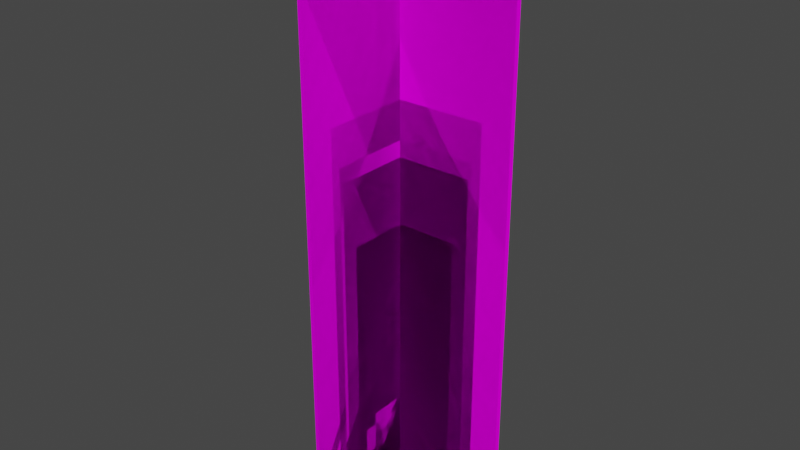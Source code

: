 # Source: blend.blend  (saved by Blender 2.82.7; exported with 4.5.12 LTS)
import bpy
from mathutils import Matrix  # noqa: F401  (used for matrix-valued properties, if any)

bpy.ops.wm.read_factory_settings(use_empty=True)
scene = bpy.context.scene
scene.name = 'Scene'

# ---- collections
col_x = bpy.data.collections.new('деревья'); scene.collection.children.link(col_x)
col_2 = bpy.data.collections.new('тополь_2'); col_x.children.link(col_2)
col_x_1 = bpy.data.collections.new('тополь'); col_x.children.link(col_x_1)
col_x_2 = bpy.data.collections.new('сосна'); col_x.children.link(col_x_2)
col_x_3 = bpy.data.collections.new('ель'); col_x.children.link(col_x_3)
col_x_4 = bpy.data.collections.new('береза'); col_x.children.link(col_x_4)
col_2_1 = bpy.data.collections.new('береза_2'); col_x.children.link(col_2_1)
col_x_5 = bpy.data.collections.new('трава'); scene.collection.children.link(col_x_5)
col_x_6 = bpy.data.collections.new('кусты'); scene.collection.children.link(col_x_6)
col_x_7 = bpy.data.collections.new('куст'); col_x_6.children.link(col_x_7)
col_2_2 = bpy.data.collections.new('куст2'); col_x_6.children.link(col_2_2)
col_3 = bpy.data.collections.new('куст3'); col_x_6.children.link(col_3)
col_4 = bpy.data.collections.new('куст4'); col_x_6.children.link(col_4)
col_5 = bpy.data.collections.new('куст5'); col_x_6.children.link(col_5)
col_6 = bpy.data.collections.new('куст6'); col_x_6.children.link(col_6)
col_7 = bpy.data.collections.new('куст7'); col_x_6.children.link(col_7)
col_x_8 = bpy.data.collections.new('полоса_травы'); scene.collection.children.link(col_x_8)

# ---- images (referenced by path relative to the original .blend; pixels are not part of the script)
import os
ASSET_DIR = os.environ.get("B2B_ASSET_DIR", "")  # directory of the original .blend (textures are referenced by path, not embedded)
HERE = os.path.dirname(os.path.abspath(__file__))  # packed textures are extracted next to this script under _unpacked/

def load_image(name, relpath, width, height, colorspace="sRGB"):
    """Load a texture the original file referenced (path relative to the .blend, or extracted next to this script)."""
    p = next((c for c in (os.path.join(HERE, relpath), os.path.join(ASSET_DIR, relpath)) if relpath and os.path.exists(c)), "")
    if p:
        img = bpy.data.images.load(p, check_existing=True)
        img.name = name
    else:  # same state as the original file: an image datablock whose file is absent (Cycles renders it pink)
        img = bpy.data.images.new(name, width, height)
        img.source = "FILE"
        img.filepath = "//" + (relpath or name)
    img.colorspace_settings.name = colorspace
    return img
img_png_001 = load_image('растения.png.001', 'растения.png', 1024, 1024, 'sRGB')

# ---- materials (node trees are filled in below, after node groups)
mat_x = bpy.data.materials.new('плоские_растения')
mat_x.use_transparent_shadow = False
mat_x.line_color = (0.0, 0.0, 0.0, 1.0)

# ---- material node trees
mat_x.use_nodes = True; mat_x.node_tree.nodes.clear()
_N = mat_x.node_tree.nodes; _L = mat_x.node_tree.links
n0 = _N.new('ShaderNodeBsdfDiffuse'); n0.name = 'Diffuse BSDF'; n0.location = (-151, 59)
n1 = _N.new('ShaderNodeBsdfTransparent'); n1.name = 'Transparent BSDF'; n1.location = (-173, 252)
n2 = _N.new('ShaderNodeMixShader'); n2.name = 'Mix Shader'; n2.location = (79, 202)
n3 = _N.new('ShaderNodeTexImage'); n3.name = 'Image Texture'; n3.location = (-491, 133)
n3.image = img_png_001
n4 = _N.new('ShaderNodeOutputMaterial'); n4.name = 'Material Output'; n4.location = (282, 218)
_L.new(n2.outputs[0], n4.inputs[0])
_L.new(n1.outputs[0], n2.inputs[1])
_L.new(n3.outputs[0], n0.inputs[0])
_L.new(n3.outputs[1], n2.inputs[0])
_L.new(n0.outputs[0], n2.inputs[2])
n4.is_active_output = True

# ---- world
world_world = bpy.data.worlds.new('World'); scene.world = world_world
world_world.use_nodes = True; world_world.node_tree.nodes.clear()
_N = world_world.node_tree.nodes; _L = world_world.node_tree.links
n0 = _N.new('ShaderNodeOutputWorld'); n0.name = 'World Output'; n0.location = (300, 300)
n1 = _N.new('ShaderNodeBackground'); n1.name = 'Background'; n1.location = (10, 300)
n1.inputs[0].default_value = (0.05088, 0.05088, 0.05088, 1.0)
_L.new(n1.outputs[0], n0.inputs[0])
n0.is_active_output = True
world_world.color = (0.05088, 0.05088, 0.05088)
world_world.use_sun_shadow = False
world_world.sun_shadow_jitter_overblur = 0.0

# ---- meshes
me_plane_004 = bpy.data.meshes.new('Plane.004')
me_plane_004.from_pydata([(4.048, 3.298e-06, 17.81), (4.048, 5.235e-07, 7.881e-07), (-4.048, 2.944e-06, 17.81), (-4.048, 1.697e-07, -7.881e-07), (-2.646e-07, 4.048, 17.81), (-9.577e-07, 4.048, -1.865e-13), (9.577e-07, -4.048, 17.81), (2.646e-07, -4.048, 5.151e-14)], [], [(0, 1, 3, 2), (4, 5, 7, 6)])
_uv = me_plane_004.uv_layers.new(name='UVMap')
_uv.uv.foreach_set('vector', [0.4332, 0.9491, 0.4332, 0.2261, 0.5427, 0.2261, 0.5427, 0.9491, 0.4332, 0.9491, 0.4332, 0.2261, 0.5427, 0.2261, 0.5427, 0.9491])
me_plane_004.materials.append(mat_x)
me_plane_004.use_remesh_preserve_volume = False
me_plane_004.use_remesh_preserve_attributes = False
me_plane_004.use_mirror_vertex_groups = False
me_plane_004.update()
me_plane_036 = bpy.data.meshes.new('Plane.036')
me_plane_036.from_pydata([(2.542, 2.071e-06, 11.19), (2.542, 3.288e-07, 4.95e-07), (-2.542, 1.849e-06, 11.19), (-2.542, 1.066e-07, -4.95e-07), (-1.662e-07, 2.542, 11.19), (-6.015e-07, 2.542, -1.171e-13), (6.015e-07, -2.542, 11.19), (1.662e-07, -2.542, 3.235e-14)], [], [(0, 1, 3, 2), (4, 5, 7, 6)])
_uv = me_plane_036.uv_layers.new(name='UVMap')
_uv.uv.foreach_set('vector', [0.5435, 0.8977, 0.5435, 0.2437, 0.6649, 0.2437, 0.6649, 0.8977, 0.5435, 0.8977, 0.5435, 0.2437, 0.6649, 0.2437, 0.6649, 0.8977])
me_plane_036.materials.append(mat_x)
me_plane_036.use_remesh_preserve_volume = False
me_plane_036.use_remesh_preserve_attributes = False
me_plane_036.use_mirror_vertex_groups = False
me_plane_036.update()
me_plane_033 = bpy.data.meshes.new('Plane.033')
me_plane_033.from_pydata([(3.934, 3.205e-06, 17.31), (3.934, 5.088e-07, 7.66e-07), (-3.934, 2.862e-06, 17.31), (-3.934, 1.649e-07, -7.66e-07), (-3.369e-07, -3.934, 17.31), (3.369e-07, -3.934, 6.559e-14), (-3.369e-07, 3.934, 17.31), (3.369e-07, 3.934, 6.559e-14)], [], [(0, 1, 3, 2), (4, 5, 7, 6)])
_uv = me_plane_033.uv_layers.new(name='UVMap')
_uv.uv.foreach_set('vector', [0.274, 0.9023, 0.274, 0.2702, 0.4299, 0.2702, 0.4299, 0.9023, 0.274, 0.9023, 0.274, 0.2702, 0.4299, 0.2702, 0.4299, 0.9023])
me_plane_033.materials.append(mat_x)
me_plane_033.use_remesh_preserve_volume = False
me_plane_033.use_remesh_preserve_attributes = False
me_plane_033.use_mirror_vertex_groups = False
me_plane_033.update()
me_plane_030 = bpy.data.meshes.new('Plane.030')
me_plane_030.from_pydata([(2.962, 2.413e-06, 13.03), (2.962, 3.831e-07, 5.767e-07), (-2.962, 2.154e-06, 13.03), (-2.962, 1.241e-07, -5.767e-07), (-2.536e-07, -2.962, 13.03), (2.536e-07, -2.962, 4.938e-14), (-2.536e-07, 2.962, 13.03), (2.536e-07, 2.962, 4.938e-14)], [], [(0, 1, 3, 2), (4, 5, 7, 6)])
_uv = me_plane_030.uv_layers.new(name='UVMap')
_uv.uv.foreach_set('vector', [0.6669, 0.8978, 0.6669, 0.2365, 0.8617, 0.2365, 0.8617, 0.8978, 0.6669, 0.8978, 0.6669, 0.2365, 0.8617, 0.2365, 0.8617, 0.8978])
me_plane_030.materials.append(mat_x)
me_plane_030.use_remesh_preserve_volume = False
me_plane_030.use_remesh_preserve_attributes = False
me_plane_030.use_mirror_vertex_groups = False
me_plane_030.update()
me_plane_005 = bpy.data.meshes.new('Plane.005')
me_plane_005.from_pydata([(2.031, 1.655e-06, 8.936), (2.031, 2.627e-07, 3.954e-07), (-2.031, 1.477e-06, 8.936), (-2.031, 8.513e-08, -3.954e-07), (-1.328e-07, 2.031, 8.936), (-4.806e-07, 2.031, -9.357e-14), (4.806e-07, -2.031, 8.936), (1.328e-07, -2.031, 2.585e-14)], [], [(0, 1, 3, 2), (4, 5, 7, 6)])
_uv = me_plane_005.uv_layers.new(name='UVMap')
_uv.uv.foreach_set('vector', [0.1467, 0.9095, 0.1467, 0.3893, 0.2579, 0.3893, 0.2579, 0.9095, 0.1467, 0.9095, 0.1467, 0.3893, 0.2579, 0.3893, 0.2579, 0.9095])
me_plane_005.materials.append(mat_x)
me_plane_005.use_remesh_preserve_volume = False
me_plane_005.use_remesh_preserve_attributes = False
me_plane_005.use_mirror_vertex_groups = False
me_plane_005.update()
me_plane_028 = bpy.data.meshes.new('Plane.028')
me_plane_028.from_pydata([(2.665, 2.172e-06, 11.73), (2.665, 3.448e-07, 5.19e-07), (-2.665, 1.939e-06, 11.73), (-2.665, 1.117e-07, -5.19e-07), (-1.742e-07, 2.665, 11.73), (-6.307e-07, 2.665, -1.228e-13), (6.307e-07, -2.665, 11.73), (1.742e-07, -2.665, 3.392e-14)], [], [(0, 1, 3, 2), (4, 5, 7, 6)])
_uv = me_plane_028.uv_layers.new(name='UVMap')
_uv.uv.foreach_set('vector', [0.01861, 0.8999, 0.01861, 0.3878, 0.1467, 0.3878, 0.1467, 0.8999, 0.01861, 0.8999, 0.01861, 0.3878, 0.1467, 0.3878, 0.1467, 0.8999])
me_plane_028.materials.append(mat_x)
me_plane_028.use_remesh_preserve_volume = False
me_plane_028.use_remesh_preserve_attributes = False
me_plane_028.use_mirror_vertex_groups = False
me_plane_028.update()
me_plane_000 = bpy.data.meshes.new('Plane.000')
me_plane_000.from_pydata([(-4.95e-09, 0.1047, 1.345), (-1.792e-08, 0.1047, -1.365e-05), (1.792e-08, -0.105, 1.345), (4.95e-09, -0.105, -1.365e-05)], [], [(0, 1, 3, 2)])
_uv = me_plane_000.uv_layers.new(name='UVMap')
_uv.uv.foreach_set('vector', [0.9001, 0.8741, 0.9001, 0.6993, 0.9106, 0.6993, 0.9106, 0.8741])
me_plane_000.materials.append(mat_x)
me_plane_000.use_remesh_preserve_volume = False
me_plane_000.use_remesh_preserve_attributes = False
me_plane_000.use_mirror_vertex_groups = False
me_plane_000.update()
me_plane_017 = bpy.data.meshes.new('Plane.017')
me_plane_017.from_pydata([(-4.95e-09, 0.1047, 1.345), (-1.792e-08, 0.1047, -1.365e-05), (1.792e-08, -0.105, 1.345), (4.95e-09, -0.105, -1.365e-05)], [], [(0, 1, 3, 2)])
_uv = me_plane_017.uv_layers.new(name='UVMap')
_uv.uv.foreach_set('vector', [0.8756, 0.8741, 0.8756, 0.6993, 0.8862, 0.6993, 0.8862, 0.8741])
me_plane_017.materials.append(mat_x)
me_plane_017.use_remesh_preserve_volume = False
me_plane_017.use_remesh_preserve_attributes = False
me_plane_017.use_mirror_vertex_groups = False
me_plane_017.update()
me_plane_018 = bpy.data.meshes.new('Plane.018')
me_plane_018.from_pydata([(-4.95e-09, 0.1047, 1.345), (-1.792e-08, 0.1047, -1.365e-05), (1.792e-08, -0.105, 1.345), (4.95e-09, -0.105, -1.365e-05)], [], [(0, 1, 3, 2)])
_uv = me_plane_018.uv_layers.new(name='UVMap')
_uv.uv.foreach_set('vector', [0.9228, 0.8741, 0.9228, 0.6993, 0.9334, 0.6993, 0.9334, 0.8741])
me_plane_018.materials.append(mat_x)
me_plane_018.use_remesh_preserve_volume = False
me_plane_018.use_remesh_preserve_attributes = False
me_plane_018.use_mirror_vertex_groups = False
me_plane_018.update()
me_plane_019 = bpy.data.meshes.new('Plane.019')
me_plane_019.from_pydata([(-4.95e-09, 0.1047, 1.345), (-1.792e-08, 0.1047, -1.365e-05), (1.792e-08, -0.105, 1.345), (4.95e-09, -0.105, -1.365e-05)], [], [(0, 1, 3, 2)])
_uv = me_plane_019.uv_layers.new(name='UVMap')
_uv.uv.foreach_set('vector', [0.9475, 0.8741, 0.9475, 0.6993, 0.9581, 0.6993, 0.9581, 0.8741])
me_plane_019.materials.append(mat_x)
me_plane_019.use_remesh_preserve_volume = False
me_plane_019.use_remesh_preserve_attributes = False
me_plane_019.use_mirror_vertex_groups = False
me_plane_019.update()
me_plane_020 = bpy.data.meshes.new('Plane.020')
me_plane_020.from_pydata([(-4.95e-09, 0.1047, 1.345), (-1.792e-08, 0.1047, -1.365e-05), (1.792e-08, -0.105, 1.345), (4.95e-09, -0.105, -1.365e-05)], [], [(0, 1, 3, 2)])
_uv = me_plane_020.uv_layers.new(name='UVMap')
_uv.uv.foreach_set('vector', [0.8754, 0.6582, 0.8754, 0.5332, 0.8875, 0.5332, 0.8875, 0.6582])
me_plane_020.materials.append(mat_x)
me_plane_020.use_remesh_preserve_volume = False
me_plane_020.use_remesh_preserve_attributes = False
me_plane_020.use_mirror_vertex_groups = False
me_plane_020.update()
me_plane_021 = bpy.data.meshes.new('Plane.021')
me_plane_021.from_pydata([(-4.95e-09, 0.1047, 1.006), (-1.792e-08, 0.1047, -1.365e-05), (1.792e-08, -0.105, 1.006), (4.95e-09, -0.105, -1.365e-05)], [], [(0, 1, 3, 2)])
_uv = me_plane_021.uv_layers.new(name='UVMap')
_uv.uv.foreach_set('vector', [0.8983, 0.6582, 0.8983, 0.5332, 0.9204, 0.5332, 0.9204, 0.6582])
me_plane_021.materials.append(mat_x)
me_plane_021.use_remesh_preserve_volume = False
me_plane_021.use_remesh_preserve_attributes = False
me_plane_021.use_mirror_vertex_groups = False
me_plane_021.update()
me_plane_022 = bpy.data.meshes.new('Plane.022')
me_plane_022.from_pydata([(-4.655e-09, 0.09849, 1.004), (-1.685e-08, 0.09849, -1.283e-05), (1.685e-08, -0.09875, 1.004), (4.655e-09, -0.09875, -1.283e-05)], [], [(0, 1, 3, 2)])
_uv = me_plane_022.uv_layers.new(name='UVMap')
_uv.uv.foreach_set('vector', [0.931, 0.6582, 0.931, 0.5332, 0.9456, 0.5332, 0.9456, 0.6582])
me_plane_022.materials.append(mat_x)
me_plane_022.use_remesh_preserve_volume = False
me_plane_022.use_remesh_preserve_attributes = False
me_plane_022.use_mirror_vertex_groups = False
me_plane_022.update()
me_plane_023 = bpy.data.meshes.new('Plane.023')
me_plane_023.from_pydata([(-4.95e-09, 0.1047, 1.006), (-1.792e-08, 0.1047, -1.365e-05), (1.792e-08, -0.105, 1.006), (4.95e-09, -0.105, -1.365e-05)], [], [(0, 1, 3, 2)])
_uv = me_plane_023.uv_layers.new(name='UVMap')
_uv.uv.foreach_set('vector', [0.9548, 0.6582, 0.9548, 0.5332, 0.9721, 0.5332, 0.9721, 0.6582])
me_plane_023.materials.append(mat_x)
me_plane_023.use_remesh_preserve_volume = False
me_plane_023.use_remesh_preserve_attributes = False
me_plane_023.use_mirror_vertex_groups = False
me_plane_023.update()
me_plane_010 = bpy.data.meshes.new('Plane.010')
me_plane_010.from_pydata([(-1.486e-07, 1.683, 2.009), (-5.38e-07, 1.683, -1.048e-13), (5.38e-07, -1.683, 2.009), (1.486e-07, -1.683, 2.894e-14)], [], [(0, 2, 3, 1)])
_uv = me_plane_010.uv_layers.new(name='UVMap')
_uv.uv.foreach_set('vector', [0.2936, 0.2514, 0.3981, 0.2514, 0.3981, 0.09923, 0.2936, 0.09923])
me_plane_010.materials.append(mat_x)
me_plane_010.use_remesh_preserve_volume = False
me_plane_010.use_remesh_preserve_attributes = False
me_plane_010.use_mirror_vertex_groups = False
me_plane_010.update()
me_plane_011 = bpy.data.meshes.new('Plane.011')
me_plane_011.from_pydata([(-1.486e-07, 1.683, 2.009), (-5.38e-07, 1.683, -1.048e-13), (5.38e-07, -1.683, 2.009), (1.486e-07, -1.683, 2.894e-14)], [], [(0, 2, 3, 1)])
_uv = me_plane_011.uv_layers.new(name='UVMap')
_uv.uv.foreach_set('vector', [0.1922, 0.2624, 0.2811, 0.2624, 0.2811, 0.1297, 0.1922, 0.1297])
me_plane_011.materials.append(mat_x)
me_plane_011.use_remesh_preserve_volume = False
me_plane_011.use_remesh_preserve_attributes = False
me_plane_011.use_mirror_vertex_groups = False
me_plane_011.update()
me_plane_012 = bpy.data.meshes.new('Plane.012')
me_plane_012.from_pydata([(-1.486e-07, 0.9116, 2.009), (-5.38e-07, 0.9116, -1.048e-13), (5.38e-07, -0.9116, 2.009), (1.486e-07, -0.9116, 2.894e-14)], [], [(0, 2, 3, 1)])
_uv = me_plane_012.uv_layers.new(name='UVMap')
_uv.uv.foreach_set('vector', [0.4077, 0.219, 0.4808, 0.219, 0.4808, 0.05333, 0.4077, 0.05333])
me_plane_012.materials.append(mat_x)
me_plane_012.use_remesh_preserve_volume = False
me_plane_012.use_remesh_preserve_attributes = False
me_plane_012.use_mirror_vertex_groups = False
me_plane_012.update()
me_plane_013 = bpy.data.meshes.new('Plane.013')
me_plane_013.from_pydata([(-1.486e-07, 0.9116, 2.009), (-5.38e-07, 0.9116, -1.048e-13), (5.38e-07, -0.9116, 2.009), (1.486e-07, -0.9116, 2.894e-14)], [], [(0, 2, 3, 1)])
_uv = me_plane_013.uv_layers.new(name='UVMap')
_uv.uv.foreach_set('vector', [0.5057, 0.2143, 0.5681, 0.2143, 0.5681, 0.0851, 0.5057, 0.0851])
me_plane_013.materials.append(mat_x)
me_plane_013.use_remesh_preserve_volume = False
me_plane_013.use_remesh_preserve_attributes = False
me_plane_013.use_mirror_vertex_groups = False
me_plane_013.update()
me_plane_014 = bpy.data.meshes.new('Plane.014')
me_plane_014.from_pydata([(-1.486e-07, 1.606, 2.009), (-5.38e-07, 1.606, -1.048e-13), (5.38e-07, -1.606, 2.009), (1.486e-07, -1.606, 2.894e-14)], [], [(0, 2, 3, 1)])
_uv = me_plane_014.uv_layers.new(name='UVMap')
_uv.uv.foreach_set('vector', [0.5798, 0.1946, 0.6556, 0.1946, 0.6556, 0.1062, 0.5798, 0.1062])
me_plane_014.materials.append(mat_x)
me_plane_014.use_remesh_preserve_volume = False
me_plane_014.use_remesh_preserve_attributes = False
me_plane_014.use_mirror_vertex_groups = False
me_plane_014.update()
me_plane_015 = bpy.data.meshes.new('Plane.015')
me_plane_015.from_pydata([(-1.486e-07, 1.254, 1.612), (-5.38e-07, 1.254, -1.048e-13), (5.38e-07, -1.254, 1.612), (1.486e-07, -1.254, 2.894e-14)], [], [(0, 2, 3, 1)])
_uv = me_plane_015.uv_layers.new(name='UVMap')
_uv.uv.foreach_set('vector', [0.6583, 0.2207, 0.7485, 0.2207, 0.7485, 0.08305, 0.6583, 0.08305])
me_plane_015.materials.append(mat_x)
me_plane_015.use_remesh_preserve_volume = False
me_plane_015.use_remesh_preserve_attributes = False
me_plane_015.use_mirror_vertex_groups = False
me_plane_015.update()
me_plane_016 = bpy.data.meshes.new('Plane.016')
me_plane_016.from_pydata([(-1.486e-07, 1.254, 2.439), (-5.38e-07, 1.254, -1.048e-13), (5.38e-07, -1.254, 2.439), (1.486e-07, -1.254, 2.894e-14)], [], [(0, 2, 3, 1)])
_uv = me_plane_016.uv_layers.new(name='UVMap')
_uv.uv.foreach_set('vector', [0.7573, 0.2307, 0.8461, 0.2307, 0.8461, 0.04866, 0.7573, 0.04866])
me_plane_016.materials.append(mat_x)
me_plane_016.use_remesh_preserve_volume = False
me_plane_016.use_remesh_preserve_attributes = False
me_plane_016.use_mirror_vertex_groups = False
me_plane_016.update()
me_plane_007 = bpy.data.meshes.new('Plane.007')
me_plane_007.from_pydata([(-7.502e-08, 1.449, 1.005), (-2.716e-07, 1.449, -0.008733), (2.716e-07, -1.449, 1.005), (7.502e-08, -1.449, -0.008733)], [], [(0, 1, 3, 2)])
_uv = me_plane_007.uv_layers.new(name='UVMap')
_uv.uv.foreach_set('vector', [0.003441, 0.3832, 0.003441, 0.2657, 0.1487, 0.2657, 0.1487, 0.3832])
me_plane_007.materials.append(mat_x)
me_plane_007.use_remesh_preserve_volume = False
me_plane_007.use_remesh_preserve_attributes = False
me_plane_007.use_mirror_vertex_groups = False
me_plane_007.update()
me_plane_008 = bpy.data.meshes.new('Plane.008')
me_plane_008.from_pydata([(-7.773e-08, 1.384, 1.046), (-2.814e-07, 1.384, -0.004701), (2.814e-07, -1.409, 1.046), (7.773e-08, -1.409, -0.004701)], [], [(0, 1, 3, 2)])
_uv = me_plane_008.uv_layers.new(name='UVMap')
_uv.uv.foreach_set('vector', [0.1509, 0.3832, 0.1509, 0.2657, 0.2698, 0.2657, 0.2698, 0.3832])
me_plane_008.materials.append(mat_x)
me_plane_008.use_remesh_preserve_volume = False
me_plane_008.use_remesh_preserve_attributes = False
me_plane_008.use_mirror_vertex_groups = False
me_plane_008.update()
me_plane_009 = bpy.data.meshes.new('Plane.009')
me_plane_009.from_pydata([(-7.388e-08, 1.563, 0.9985), (-2.675e-07, 1.563, -0.0002037), (2.675e-07, -1.567, 0.9985), (7.388e-08, -1.567, -0.0002037)], [], [(0, 1, 3, 2)])
_uv = me_plane_009.uv_layers.new(name='UVMap')
_uv.uv.foreach_set('vector', [0.01383, 0.2664, 0.01384, 0.154, 0.1905, 0.154, 0.1905, 0.2664])
me_plane_009.materials.append(mat_x)
me_plane_009.use_remesh_preserve_volume = False
me_plane_009.use_remesh_preserve_attributes = False
me_plane_009.use_mirror_vertex_groups = False
me_plane_009.update()

# ---- objects
ob_2 = bpy.data.objects.new('тополь_2', me_plane_004)
ob_x = bpy.data.objects.new('тополь', me_plane_036)
ob_x_1 = bpy.data.objects.new('сосна', me_plane_033)
ob_x_2 = bpy.data.objects.new('ель', me_plane_030)
ob_x_3 = bpy.data.objects.new('береза', me_plane_005)
ob_2_1 = bpy.data.objects.new('береза_2', me_plane_028)
ob_4 = bpy.data.objects.new('трава_4', me_plane_000)
ob_5 = bpy.data.objects.new('трава_5', me_plane_017)
ob_6 = bpy.data.objects.new('трава_6', me_plane_018)
ob_7 = bpy.data.objects.new('трава_7', me_plane_019)
ob_8 = bpy.data.objects.new('травка_8', me_plane_020)
ob_9 = bpy.data.objects.new('травка_9', me_plane_021)
ob_10 = bpy.data.objects.new('травка_10', me_plane_022)
ob_11 = bpy.data.objects.new('травка_11', me_plane_023)
ob_x_4 = bpy.data.objects.new('куст', me_plane_010)
ob_2_2 = bpy.data.objects.new('куст_2', me_plane_011)
ob_3 = bpy.data.objects.new('куст_3', me_plane_012)
ob_4_1 = bpy.data.objects.new('куст_4', me_plane_013)
ob_5_1 = bpy.data.objects.new('куст_5', me_plane_014)
ob_6_1 = bpy.data.objects.new('куст_6', me_plane_015)
ob_7_1 = bpy.data.objects.new('куст_7', me_plane_016)
ob_x_5 = bpy.data.objects.new('полоса_травы', me_plane_007)
ob_2_3 = bpy.data.objects.new('полоса_травы_2', me_plane_008)
ob_3_1 = bpy.data.objects.new('полоса_травы_3', me_plane_009)

# ---- transforms, parenting, visibility, modifiers, constraints
ob_2.location = (0.0, 0.0, 0.0)
ob_2.lineart.crease_threshold = 0.0
ob_x.location = (0.0, 0.0, 0.0)
ob_x.lineart.crease_threshold = 0.0
ob_x_1.location = (0.0, 0.0, 0.0)
ob_x_1.lineart.crease_threshold = 0.0
ob_x_2.location = (0.0, 0.0, 0.0)
ob_x_2.lineart.crease_threshold = 0.0
ob_x_3.location = (0.0, 0.0, 0.0)
ob_x_3.lineart.crease_threshold = 0.0
ob_2_1.location = (0.0, 0.0, 0.0)
ob_2_1.lineart.crease_threshold = 0.0
ob_4.location = (0.0, 0.0, 0.0)
ob_4.lineart.crease_threshold = 0.0
ob_5.location = (0.0, 0.0, 0.0)
ob_5.lineart.crease_threshold = 0.0
ob_6.location = (0.0, 0.0, 0.0)
ob_6.lineart.crease_threshold = 0.0
ob_7.location = (0.0, 0.0, 0.0)
ob_7.lineart.crease_threshold = 0.0
ob_8.location = (0.0, 0.0, 0.0)
ob_8.lineart.crease_threshold = 0.0
ob_9.location = (0.0, 0.0, 0.0)
ob_9.lineart.crease_threshold = 0.0
ob_10.location = (0.0, 0.0, 0.0)
ob_10.lineart.crease_threshold = 0.0
ob_11.location = (0.0, 0.0, 0.0)
ob_11.lineart.crease_threshold = 0.0
ob_x_4.location = (0.0, 0.0, 0.0)
ob_x_4.lineart.crease_threshold = 0.0
ob_2_2.location = (0.0, 0.0, 0.0)
ob_2_2.lineart.crease_threshold = 0.0
ob_3.location = (0.0, 0.0, 0.0)
ob_3.lineart.crease_threshold = 0.0
ob_4_1.location = (0.0, 0.0, 0.0)
ob_4_1.lineart.crease_threshold = 0.0
ob_5_1.location = (0.0, 0.0, 0.0)
ob_5_1.lineart.crease_threshold = 0.0
ob_6_1.location = (0.0, 0.0, 0.0)
ob_6_1.lineart.crease_threshold = 0.0
ob_7_1.location = (0.0, 0.0, 0.0)
ob_7_1.lineart.crease_threshold = 0.0
ob_x_5.location = (0.0, 0.0, 0.0)
ob_x_5.lineart.crease_threshold = 0.0
ob_2_3.location = (0.0, 0.0, 0.0)
ob_2_3.lineart.crease_threshold = 0.0
ob_3_1.location = (0.0, 0.0, 0.0)
ob_3_1.lineart.crease_threshold = 0.0

# ---- collection membership
col_2.objects.link(ob_2)
col_x_1.objects.link(ob_x)
col_x_2.objects.link(ob_x_1)
col_x_3.objects.link(ob_x_2)
col_x_4.objects.link(ob_x_3)
col_2_1.objects.link(ob_2_1)
col_x_5.objects.link(ob_4)
col_x_5.objects.link(ob_5)
col_x_5.objects.link(ob_6)
col_x_5.objects.link(ob_7)
col_x_5.objects.link(ob_8)
col_x_5.objects.link(ob_9)
col_x_5.objects.link(ob_10)
col_x_5.objects.link(ob_11)
col_x_7.objects.link(ob_x_4)
col_2_2.objects.link(ob_2_2)
col_3.objects.link(ob_3)
col_4.objects.link(ob_4_1)
col_5.objects.link(ob_5_1)
col_6.objects.link(ob_6_1)
col_7.objects.link(ob_7_1)
col_x_8.objects.link(ob_x_5)
col_x_8.objects.link(ob_2_3)
col_x_8.objects.link(ob_3_1)

# ---- scene / render settings (as saved in the file)
scene.frame_start = 1; scene.frame_end = 250; scene.frame_set(1)
scene.render.engine = 'BLENDER_EEVEE_NEXT'
scene.cycles.use_denoising = False
scene.cycles.samples = 128
scene.cycles.sampling_pattern = 'TABULATED_SOBOL'
scene.cycles.use_adaptive_sampling = False
scene.cycles.use_light_tree = False
scene.view_settings.view_transform = 'Filmic'
bpy.context.view_layer.update()

# ---- added for rendering (the .blend has no active camera and no usable light): camera, sun
cam_auto = bpy.data.cameras.new('AutoCamera')
cam_auto.lens = 50.0
cam_auto.sensor_width = 36.0
cam_auto.clip_end = 1000.0
ob_auto_camera = bpy.data.objects.new('AutoCamera', cam_auto)
scene.collection.objects.link(ob_auto_camera)
ob_auto_camera.location = (19.5958, -23.5149, 24.5773)
ob_auto_camera.rotation_euler = (1.09748, -7.21219e-08, 0.694738)
scene.camera = ob_auto_camera
light_auto_sun = bpy.data.lights.new('AutoSun', 'SUN')
light_auto_sun.energy = 3.0
light_auto_sun.angle = 0.0523599
ob_auto_sun = bpy.data.objects.new('AutoSun', light_auto_sun)
scene.collection.objects.link(ob_auto_sun)
ob_auto_sun.rotation_euler = (0.872665, 0.174533, 0.523599)
bpy.context.view_layer.update()
